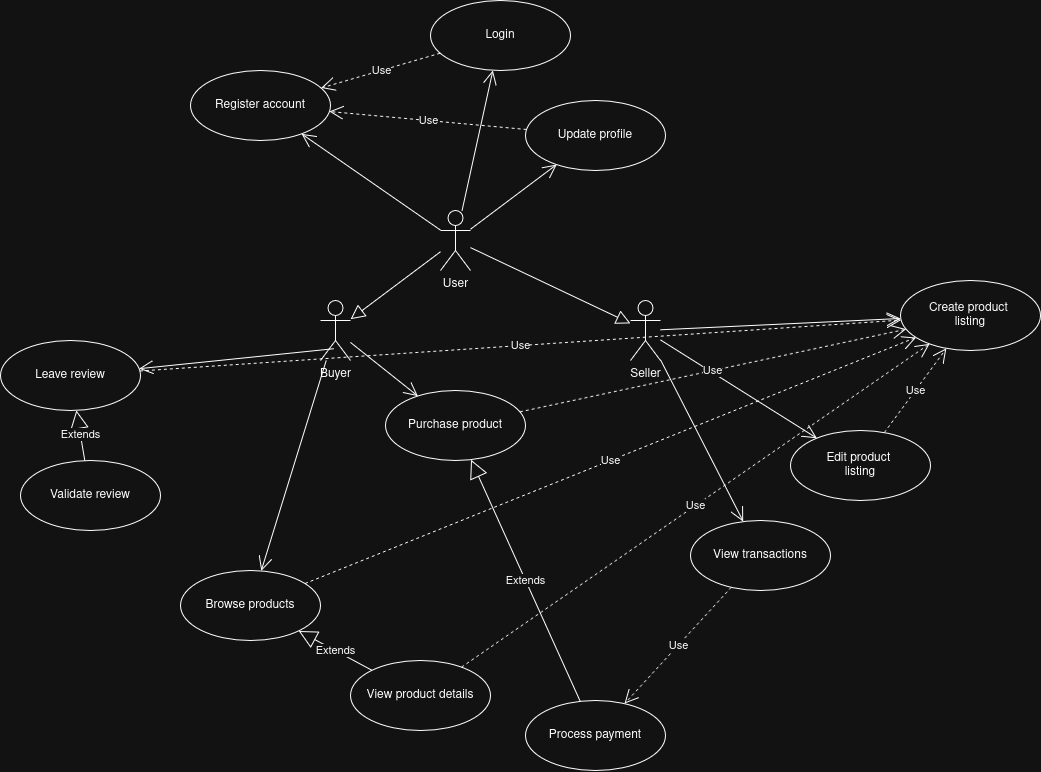

The diagram above was exported from draw.io. Its source (the exported page's mxGraphModel, read from the mxfile embedded in the PNG):
<mxGraphModel dx="2195" dy="1825" grid="1" gridSize="10" guides="1" tooltips="1" connect="1" arrows="1" fold="1" page="1" pageScale="1" pageWidth="850" pageHeight="1100" math="0" shadow="0">
  <root>
    <mxCell id="0" />
    <mxCell id="1" parent="0" />
    <mxCell id="asOhnwElQDuRLqhNka9V-1" parent="1" style="shape=umlActor;verticalLabelPosition=bottom;verticalAlign=top;html=1;" value="Buyer" vertex="1">
      <mxGeometry height="60" width="30" x="-140" y="100" as="geometry" />
    </mxCell>
    <mxCell id="asOhnwElQDuRLqhNka9V-12" parent="1" style="shape=umlActor;verticalLabelPosition=bottom;verticalAlign=top;html=1;" value="Seller" vertex="1">
      <mxGeometry height="60" width="30" x="170" y="100" as="geometry" />
    </mxCell>
    <mxCell id="asOhnwElQDuRLqhNka9V-16" edge="1" parent="1" source="asOhnwElQDuRLqhNka9V-1" style="endArrow=open;endFill=1;endSize=12;html=1;rounded=0;exitX=0.439;exitY=0.804;exitDx=0;exitDy=0;exitPerimeter=0;" target="DtExe8tod4HiKGHQ9t3i-16" value="">
      <mxGeometry relative="1" width="160" as="geometry">
        <mxPoint x="-380" y="205" as="sourcePoint" />
        <mxPoint x="-250" y="190" as="targetPoint" />
      </mxGeometry>
    </mxCell>
    <mxCell id="asOhnwElQDuRLqhNka9V-20" edge="1" parent="1" source="asOhnwElQDuRLqhNka9V-12" style="endArrow=open;endFill=1;endSize=12;html=1;rounded=0;" target="DtExe8tod4HiKGHQ9t3i-19" value="">
      <mxGeometry relative="1" width="160" as="geometry">
        <mxPoint x="340" y="270" as="sourcePoint" />
        <mxPoint x="260" y="130" as="targetPoint" />
      </mxGeometry>
    </mxCell>
    <mxCell id="asOhnwElQDuRLqhNka9V-30" edge="1" parent="1" source="DtExe8tod4HiKGHQ9t3i-10" style="endArrow=open;endSize=12;dashed=1;html=1;rounded=0;" target="DtExe8tod4HiKGHQ9t3i-8" value="Use">
      <mxGeometry relative="1" width="160" as="geometry">
        <mxPoint x="259.9980263056365" y="0.003658349084389556" as="sourcePoint" />
        <mxPoint x="500" y="50" as="targetPoint" />
      </mxGeometry>
    </mxCell>
    <mxCell id="DtExe8tod4HiKGHQ9t3i-2" edge="1" parent="1" source="DtExe8tod4HiKGHQ9t3i-6" style="edgeStyle=none;html=1;endSize=12;endArrow=block;endFill=0;rounded=0;" target="asOhnwElQDuRLqhNka9V-12" value="">
      <mxGeometry relative="1" width="160" as="geometry">
        <mxPoint x="70" y="60" as="sourcePoint" />
        <mxPoint x="40" y="140" as="targetPoint" />
      </mxGeometry>
    </mxCell>
    <mxCell id="DtExe8tod4HiKGHQ9t3i-6" parent="1" style="shape=umlActor;verticalLabelPosition=bottom;verticalAlign=top;html=1;outlineConnect=0;" value="User" vertex="1">
      <mxGeometry height="60" width="30" x="-20" y="10" as="geometry" />
    </mxCell>
    <mxCell id="DtExe8tod4HiKGHQ9t3i-7" edge="1" parent="1" source="DtExe8tod4HiKGHQ9t3i-6" style="edgeStyle=none;html=1;endSize=12;endArrow=block;endFill=0;rounded=0;" target="asOhnwElQDuRLqhNka9V-1" value="">
      <mxGeometry relative="1" width="160" as="geometry">
        <mxPoint x="100" y="160" as="sourcePoint" />
        <mxPoint x="260" y="236" as="targetPoint" />
      </mxGeometry>
    </mxCell>
    <mxCell id="DtExe8tod4HiKGHQ9t3i-8" parent="1" style="ellipse;whiteSpace=wrap;html=1;" value="Register account" vertex="1">
      <mxGeometry height="70" width="140" x="-270" y="-130" as="geometry" />
    </mxCell>
    <mxCell id="DtExe8tod4HiKGHQ9t3i-9" parent="1" style="ellipse;whiteSpace=wrap;html=1;" value="Login" vertex="1">
      <mxGeometry height="70" width="140" x="-30" y="-200" as="geometry" />
    </mxCell>
    <mxCell id="DtExe8tod4HiKGHQ9t3i-10" parent="1" style="ellipse;whiteSpace=wrap;html=1;" value="Update profile" vertex="1">
      <mxGeometry height="70" width="140" x="65" y="-100" as="geometry" />
    </mxCell>
    <mxCell id="DtExe8tod4HiKGHQ9t3i-11" parent="1" style="ellipse;whiteSpace=wrap;html=1;" value="Browse products" vertex="1">
      <mxGeometry height="70" width="140" x="-280" y="370" as="geometry" />
    </mxCell>
    <mxCell id="DtExe8tod4HiKGHQ9t3i-12" parent="1" style="ellipse;whiteSpace=wrap;html=1;" value="View product details" vertex="1">
      <mxGeometry height="70" width="140" x="-110" y="460" as="geometry" />
    </mxCell>
    <mxCell id="DtExe8tod4HiKGHQ9t3i-13" parent="1" style="ellipse;whiteSpace=wrap;html=1;" value="Purchase product" vertex="1">
      <mxGeometry height="70" width="140" x="-75" y="190" as="geometry" />
    </mxCell>
    <mxCell id="DtExe8tod4HiKGHQ9t3i-14" parent="1" style="ellipse;whiteSpace=wrap;html=1;" value="Process payment" vertex="1">
      <mxGeometry height="70" width="140" x="65" y="500" as="geometry" />
    </mxCell>
    <mxCell id="DtExe8tod4HiKGHQ9t3i-16" parent="1" style="ellipse;whiteSpace=wrap;html=1;" value="Leave review" vertex="1">
      <mxGeometry height="70" width="140" x="-460" y="140" as="geometry" />
    </mxCell>
    <mxCell id="DtExe8tod4HiKGHQ9t3i-18" parent="1" style="ellipse;whiteSpace=wrap;html=1;" value="Validate review" vertex="1">
      <mxGeometry height="70" width="140" x="-440" y="260" as="geometry" />
    </mxCell>
    <mxCell id="DtExe8tod4HiKGHQ9t3i-19" parent="1" style="ellipse;whiteSpace=wrap;html=1;" value="&lt;div&gt;Create product&amp;nbsp;&lt;/div&gt;&lt;div&gt;listing&lt;/div&gt;" vertex="1">
      <mxGeometry height="70" width="140" x="440" y="80" as="geometry" />
    </mxCell>
    <mxCell id="DtExe8tod4HiKGHQ9t3i-20" parent="1" style="ellipse;whiteSpace=wrap;html=1;" value="&lt;div&gt;Edit product&amp;nbsp;&lt;/div&gt;&lt;div&gt;listing&lt;/div&gt;" vertex="1">
      <mxGeometry height="70" width="140" x="330" y="230" as="geometry" />
    </mxCell>
    <mxCell id="DtExe8tod4HiKGHQ9t3i-21" parent="1" style="ellipse;whiteSpace=wrap;html=1;" value="View transactions" vertex="1">
      <mxGeometry height="70" width="140" x="230" y="320" as="geometry" />
    </mxCell>
    <mxCell id="DtExe8tod4HiKGHQ9t3i-23" edge="1" parent="1" source="DtExe8tod4HiKGHQ9t3i-6" style="endArrow=open;endFill=1;endSize=12;html=1;rounded=0;" target="DtExe8tod4HiKGHQ9t3i-10" value="">
      <mxGeometry relative="1" width="160" as="geometry">
        <mxPoint x="160" y="20" as="sourcePoint" />
        <mxPoint x="309.25513947553463" y="47.09228966731871" as="targetPoint" />
      </mxGeometry>
    </mxCell>
    <mxCell id="DtExe8tod4HiKGHQ9t3i-24" edge="1" parent="1" source="DtExe8tod4HiKGHQ9t3i-6" style="endArrow=open;endFill=1;endSize=12;html=1;rounded=0;" target="DtExe8tod4HiKGHQ9t3i-9" value="">
      <mxGeometry relative="1" width="160" as="geometry">
        <mxPoint x="210" y="20" as="sourcePoint" />
        <mxPoint x="359.25513947553463" y="47.09228966731871" as="targetPoint" />
      </mxGeometry>
    </mxCell>
    <mxCell id="DtExe8tod4HiKGHQ9t3i-25" edge="1" parent="1" source="DtExe8tod4HiKGHQ9t3i-6" style="endArrow=open;endFill=1;endSize=12;html=1;rounded=0;" target="DtExe8tod4HiKGHQ9t3i-8" value="">
      <mxGeometry relative="1" width="160" as="geometry">
        <mxPoint x="-130" y="10" as="sourcePoint" />
        <mxPoint x="-80" y="-30" as="targetPoint" />
      </mxGeometry>
    </mxCell>
    <mxCell id="DtExe8tod4HiKGHQ9t3i-26" edge="1" parent="1" source="asOhnwElQDuRLqhNka9V-1" style="endArrow=open;endFill=1;endSize=12;html=1;rounded=0;" target="DtExe8tod4HiKGHQ9t3i-11" value="">
      <mxGeometry relative="1" width="160" as="geometry">
        <mxPoint x="-48" y="220" as="sourcePoint" />
        <mxPoint x="-230" y="244" as="targetPoint" />
      </mxGeometry>
    </mxCell>
    <mxCell id="DtExe8tod4HiKGHQ9t3i-27" edge="1" parent="1" source="asOhnwElQDuRLqhNka9V-1" style="endArrow=open;endFill=1;endSize=12;html=1;rounded=0;" target="DtExe8tod4HiKGHQ9t3i-13" value="">
      <mxGeometry relative="1" width="160" as="geometry">
        <mxPoint x="152" y="190" as="sourcePoint" />
        <mxPoint x="-30" y="214" as="targetPoint" />
      </mxGeometry>
    </mxCell>
    <mxCell id="DtExe8tod4HiKGHQ9t3i-28" edge="1" parent="1" source="asOhnwElQDuRLqhNka9V-12" style="endArrow=open;endFill=1;endSize=12;html=1;rounded=0;" target="DtExe8tod4HiKGHQ9t3i-20" value="">
      <mxGeometry relative="1" width="160" as="geometry">
        <mxPoint x="442" y="180" as="sourcePoint" />
        <mxPoint x="260" y="204" as="targetPoint" />
      </mxGeometry>
    </mxCell>
    <mxCell id="DtExe8tod4HiKGHQ9t3i-29" edge="1" parent="1" source="asOhnwElQDuRLqhNka9V-12" style="endArrow=open;endFill=1;endSize=12;html=1;rounded=0;" target="DtExe8tod4HiKGHQ9t3i-21" value="">
      <mxGeometry relative="1" width="160" as="geometry">
        <mxPoint x="200" y="220" as="sourcePoint" />
        <mxPoint x="180" y="264" as="targetPoint" />
      </mxGeometry>
    </mxCell>
    <mxCell id="DtExe8tod4HiKGHQ9t3i-30" edge="1" parent="1" source="DtExe8tod4HiKGHQ9t3i-14" style="endArrow=block;endSize=16;endFill=0;html=1;rounded=0;" target="DtExe8tod4HiKGHQ9t3i-13" value="Extends">
      <mxGeometry relative="1" width="160" as="geometry">
        <mxPoint x="140" y="390" as="sourcePoint" />
        <mxPoint x="10" y="400" as="targetPoint" />
      </mxGeometry>
    </mxCell>
    <mxCell id="DtExe8tod4HiKGHQ9t3i-31" edge="1" parent="1" source="DtExe8tod4HiKGHQ9t3i-18" style="endArrow=block;endSize=16;endFill=0;html=1;rounded=0;" target="DtExe8tod4HiKGHQ9t3i-16" value="Extends">
      <mxGeometry relative="1" width="160" as="geometry">
        <mxPoint x="-400" y="280" as="sourcePoint" />
        <mxPoint x="-212" y="584" as="targetPoint" />
      </mxGeometry>
    </mxCell>
    <mxCell id="DtExe8tod4HiKGHQ9t3i-33" edge="1" parent="1" source="DtExe8tod4HiKGHQ9t3i-12" style="endArrow=block;endSize=16;endFill=0;html=1;rounded=0;" target="DtExe8tod4HiKGHQ9t3i-11" value="Extends">
      <mxGeometry relative="1" width="160" as="geometry">
        <mxPoint x="50" y="566" as="sourcePoint" />
        <mxPoint x="-90" y="420" as="targetPoint" />
      </mxGeometry>
    </mxCell>
    <mxCell id="DtExe8tod4HiKGHQ9t3i-35" edge="1" parent="1" source="DtExe8tod4HiKGHQ9t3i-9" style="endArrow=open;endSize=12;dashed=1;html=1;rounded=0;" target="DtExe8tod4HiKGHQ9t3i-8" value="Use">
      <mxGeometry relative="1" width="160" as="geometry">
        <mxPoint x="630" y="30" as="sourcePoint" />
        <mxPoint x="310" y="44" as="targetPoint" />
      </mxGeometry>
    </mxCell>
    <mxCell id="DtExe8tod4HiKGHQ9t3i-36" edge="1" parent="1" source="DtExe8tod4HiKGHQ9t3i-13" style="endArrow=open;endSize=12;dashed=1;html=1;rounded=0;" target="DtExe8tod4HiKGHQ9t3i-19" value="Use">
      <mxGeometry relative="1" width="160" as="geometry">
        <mxPoint x="345" y="210" as="sourcePoint" />
        <mxPoint x="25" y="224" as="targetPoint" />
      </mxGeometry>
    </mxCell>
    <mxCell id="DtExe8tod4HiKGHQ9t3i-37" edge="1" parent="1" source="DtExe8tod4HiKGHQ9t3i-11" style="endArrow=open;endSize=12;dashed=1;html=1;rounded=0;" target="DtExe8tod4HiKGHQ9t3i-19" value="Use">
      <mxGeometry relative="1" width="160" as="geometry">
        <mxPoint x="440" y="320" as="sourcePoint" />
        <mxPoint x="120" y="334" as="targetPoint" />
      </mxGeometry>
    </mxCell>
    <mxCell id="DtExe8tod4HiKGHQ9t3i-38" edge="1" parent="1" source="DtExe8tod4HiKGHQ9t3i-20" style="endArrow=open;endSize=12;dashed=1;html=1;rounded=0;" target="DtExe8tod4HiKGHQ9t3i-19" value="Use">
      <mxGeometry relative="1" width="160" as="geometry">
        <mxPoint x="830" y="320" as="sourcePoint" />
        <mxPoint x="510" y="334" as="targetPoint" />
      </mxGeometry>
    </mxCell>
    <mxCell id="DtExe8tod4HiKGHQ9t3i-39" edge="1" parent="1" source="DtExe8tod4HiKGHQ9t3i-12" style="endArrow=open;endSize=12;dashed=1;html=1;rounded=0;" target="DtExe8tod4HiKGHQ9t3i-19" value="Use">
      <mxGeometry relative="1" width="160" as="geometry">
        <mxPoint x="310" y="440" as="sourcePoint" />
        <mxPoint x="-10" y="454" as="targetPoint" />
      </mxGeometry>
    </mxCell>
    <mxCell id="DtExe8tod4HiKGHQ9t3i-40" edge="1" parent="1" source="DtExe8tod4HiKGHQ9t3i-16" style="endArrow=open;endSize=12;dashed=1;html=1;rounded=0;" target="DtExe8tod4HiKGHQ9t3i-19" value="Use">
      <mxGeometry relative="1" width="160" as="geometry">
        <mxPoint x="-70" y="286" as="sourcePoint" />
        <mxPoint x="-250" y="280" as="targetPoint" />
      </mxGeometry>
    </mxCell>
    <mxCell id="DtExe8tod4HiKGHQ9t3i-41" edge="1" parent="1" source="DtExe8tod4HiKGHQ9t3i-21" style="endArrow=open;endSize=12;dashed=1;html=1;rounded=0;" target="DtExe8tod4HiKGHQ9t3i-14" value="Use">
      <mxGeometry relative="1" width="160" as="geometry">
        <mxPoint x="308" y="554" as="sourcePoint" />
        <mxPoint x="370" y="470" as="targetPoint" />
      </mxGeometry>
    </mxCell>
  </root>
</mxGraphModel>